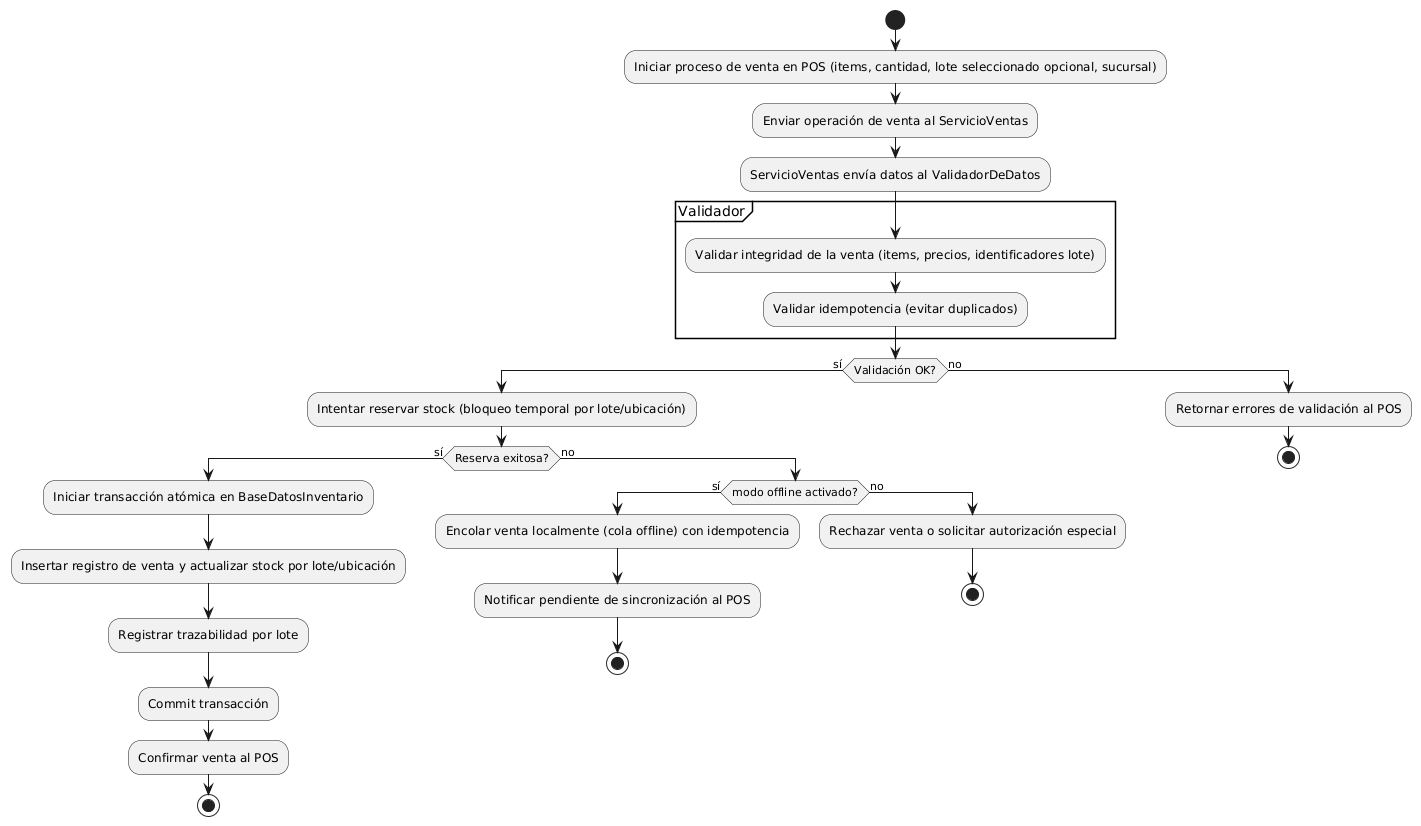

The diagram above was rendered by PlantUML. Its source (embedded in the PNG):
@startuml
start
:Iniciar proceso de venta en POS (items, cantidad, lote seleccionado opcional, sucursal);
:Enviar operación de venta al ServicioVentas;
:ServicioVentas envía datos al ValidadorDeDatos;
partition Validador {
  :Validar integridad de la venta (items, precios, identificadores lote);
  :Validar idempotencia (evitar duplicados);
}
if (Validación OK?) then (sí)
  :Intentar reservar stock (bloqueo temporal por lote/ubicación);
  if (Reserva exitosa?) then (sí)
    :Iniciar transacción atómica en BaseDatosInventario;
    :Insertar registro de venta y actualizar stock por lote/ubicación;
    :Registrar trazabilidad por lote;
    :Commit transacción;
    :Confirmar venta al POS;
    stop
  else (no)
    if (modo offline activado?) then (sí)
      :Encolar venta localmente (cola offline) con idempotencia;
      :Notificar pendiente de sincronización al POS;
      stop
    else (no)
      :Rechazar venta o solicitar autorización especial;
      stop
    endif
  endif
else (no)
  :Retornar errores de validación al POS;
  stop
endif
@enduml